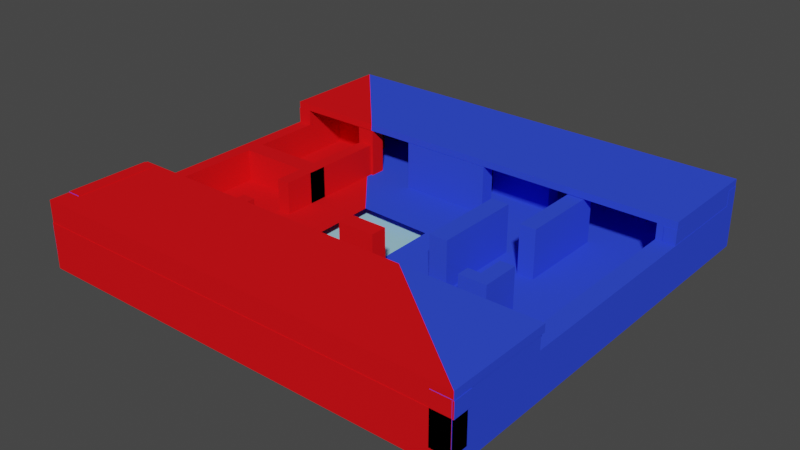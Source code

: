 # Source: map.blend  (saved by Blender 3.4.6; exported with 4.5.12 LTS)
import bpy
from mathutils import Matrix  # noqa: F401  (used for matrix-valued properties, if any)

bpy.ops.wm.read_factory_settings(use_empty=True)
scene = bpy.context.scene
scene.name = 'Scene'

# ---- collections
col_collection = bpy.data.collections.new('Collection'); scene.collection.children.link(col_collection)
col_collection_2 = bpy.data.collections.new('Collection 2'); scene.collection.children.link(col_collection_2)

# ---- materials (node trees are filled in below, after node groups)
mat_blue = bpy.data.materials.new('Blue')
mat_blue.alpha_threshold = 0.0
mat_blue.use_transparent_shadow = False
mat_blue.diffuse_color = (0.03325, 0.07085, 0.8, 1.0)
mat_blue.roughness = 0.5
mat_blue.line_color = (0.0, 0.0, 0.0, 1.0)
mat_red = bpy.data.materials.new('Red')
mat_red.use_transparent_shadow = False
mat_red.diffuse_color = (0.8, 0.007748, 0.0112, 1.0)
mat_water = bpy.data.materials.new('water')
mat_water.use_transparent_shadow = False
mat_water.use_raytrace_refraction = True
mat_water.use_screen_refraction = True
mat_water.use_sss_translucency = True
mat_water.refraction_depth = 0.5
mat_water.use_thickness_from_shadow = True
mat_water.diffuse_color = (0.3556, 0.6671, 0.8, 0.5643)

# ---- material node trees

# ---- world
world_world = bpy.data.worlds.new('World'); scene.world = world_world
world_world.use_nodes = True; world_world.node_tree.nodes.clear()
_N = world_world.node_tree.nodes; _L = world_world.node_tree.links
n0 = _N.new('ShaderNodeOutputWorld'); n0.name = 'World Output'; n0.location = (300, 300)
n1 = _N.new('ShaderNodeBackground'); n1.name = 'Background'; n1.location = (10, 300)
n1.inputs[0].default_value = (0.05088, 0.05088, 0.05088, 1.0)
_L.new(n1.outputs[0], n0.inputs[0])
n0.is_active_output = True
world_world.color = (0.05088, 0.05088, 0.05088)
world_world.use_sun_shadow = False
world_world.sun_shadow_jitter_overblur = 0.0

# ---- meshes
me_cube = bpy.data.meshes.new('Cube')
me_cube.from_pydata([(0.6365, 0.6851, 2.421), (0.6365, 0.6851, 1.11), (0.6365, -0.6258, 2.421), (0.6365, -0.6258, 1.11), (-0.6744, 0.6851, 2.421), (-0.6744, 0.6851, 1.11), (-0.6744, -0.6258, 2.421), (-0.6744, -0.6258, 1.11), (-0.6325, 0.6851, 5.766), (-0.6325, 0.6851, 2.421), (-0.6325, -0.6257, 5.766), (-0.6325, -0.6257, 2.421), (-0.6744, 0.6851, 5.766), (-0.6744, 0.6851, 2.421), (-0.6744, -0.6257, 5.766), (-0.6744, -0.6257, 2.421), (-0.674, -0.6258, 2.421), (-0.674, -0.6258, 5.793), (-0.674, -0.5702, 2.421), (-0.674, -0.5702, 5.793), (0.6365, -0.6258, 2.421), (0.6365, -0.6258, 5.793), (0.6365, -0.5702, 2.421), (0.6365, -0.5702, 5.793), (0.5791, -0.6232, 2.421), (0.5791, -0.6232, 5.815), (0.5791, 0.6851, 2.421), (0.5791, 0.6851, 5.815), (0.6365, -0.6232, 2.421), (0.6365, -0.6232, 5.815), (0.6365, 0.6851, 2.421), (0.6365, 0.6851, 5.815), (-0.6741, 0.6427, 2.421), (-0.6741, 0.6427, 5.816), (-0.6741, 0.6851, 2.421), (-0.6741, 0.6851, 5.816), (0.5791, 0.6427, 2.421), (0.5791, 0.6427, 5.816), (0.5791, 0.6851, 2.421), (0.5791, 0.6851, 5.816), (-0.6611, 0.06104, 2.421), (-0.6611, 0.06104, 5.759), (-0.6611, 0.1208, 2.421), (-0.6611, 0.1208, 5.759), (-0.3768, 0.06104, 2.421), (-0.3768, 0.06104, 5.759), (-0.3768, 0.1208, 2.421), (-0.3768, 0.1208, 5.759), (-0.4169, -0.03309, 2.319), (-0.4169, -0.03309, 5.773), (-0.4169, 0.3366, 2.319), (-0.4169, 0.3366, 5.773), (-0.3768, -0.03309, 2.319), (-0.3768, -0.03309, 5.773), (-0.3768, 0.3366, 2.319), (-0.3768, 0.3366, 5.773), (-0.4182, -0.3129, 2.387), (-0.4182, -0.3129, 5.75), (-0.4182, -0.1686, 2.387), (-0.4182, -0.1686, 5.75), (-0.3775, -0.3129, 2.387), (-0.3775, -0.3129, 5.75), (-0.3775, -0.1686, 2.387), (-0.3775, -0.1686, 5.75), (-0.4242, 0.3363, 2.421), (-0.4242, 0.3363, 7.351), (-0.4242, 0.3841, 2.421), (-0.4242, 0.3841, 7.351), (-0.3695, 0.3363, 2.421), (-0.3695, 0.3363, 7.351), (-0.3695, 0.3841, 2.421), (-0.3695, 0.3841, 7.351), (-0.23, 0.3363, 2.421), (-0.23, 0.3363, 7.378), (-0.23, 0.3818, 2.421), (-0.23, 0.3818, 7.378), (0.04117, 0.3363, 2.421), (0.04117, 0.3363, 7.378), (0.04117, 0.3818, 2.421), (0.04117, 0.3818, 7.378), (-0.4229, -0.3613, 2.421), (-0.4229, -0.3613, 7.342), (-0.4229, -0.3127, 2.421), (-0.4229, -0.3127, 7.342), (-0.3737, -0.3613, 2.421), (-0.3737, -0.3613, 7.342), (-0.3737, -0.3127, 2.421), (-0.3737, -0.3127, 7.342), (-0.2335, -0.3582, 2.425), (-0.2335, -0.3582, 7.382), (-0.2335, -0.3174, 2.425), (-0.2335, -0.3174, 7.382), (0.03874, -0.3582, 2.425), (0.03874, -0.3582, 7.382), (0.03874, -0.3174, 2.425), (0.03874, -0.3174, 7.382), (-0.6329, 0.4766, 2.421), (-0.6329, 0.4766, 7.389), (-0.6329, 0.5248, 2.421), (-0.6329, 0.5248, 7.389), (-0.478, 0.4766, 2.421), (-0.478, 0.4766, 7.389), (-0.478, 0.5248, 2.421), (-0.478, 0.5248, 7.389), (0.3154, 0.1041, 2.421), (0.3154, 0.1041, 7.356), (0.3154, 0.3818, 2.421), (0.3154, 0.3818, 7.356), (0.3637, 0.1041, 2.421), (0.3637, 0.1041, 7.356), (0.3637, 0.3818, 2.421), (0.3637, 0.3818, 7.356), (-0.01752, 0.4759, 2.421), (-0.01752, 0.4759, 7.35), (-0.01752, 0.5276, 2.421), (-0.01752, 0.5276, 7.35), (0.1768, 0.4759, 2.421), (0.1768, 0.4759, 7.35), (0.1768, 0.5276, 2.421), (0.1768, 0.5276, 7.35), (0.173, -0.08983, 2.421), (0.173, -0.08983, 7.309), (0.173, 0.185, 2.421), (0.173, 0.185, 7.309), (0.2276, -0.08983, 2.421), (0.2276, -0.08983, 7.309), (0.2276, 0.185, 2.421), (0.2276, 0.185, 7.309), (0.2813, -0.3489, 0.8084), (0.2813, -0.3489, 7.457), (0.2813, -0.3023, 0.8084), (0.2813, -0.3023, 7.457), (0.5808, -0.3489, 0.8084), (0.5808, -0.3489, 7.457), (0.5808, -0.3023, 0.8084), (0.5808, -0.3023, 7.457), (0.5793, -0.6258, 2.421), (0.5793, -0.6258, 7.339), (0.5793, -0.5702, 2.421), (0.5793, -0.5702, 7.339), (0.6359, -0.6258, 2.421), (0.6359, -0.6258, 7.339), (0.6359, -0.5702, 2.421), (0.6359, -0.5702, 7.339), (-0.6736, -0.6243, 5.716), (-0.6736, -0.6243, 7.251), (-0.6736, -0.564, 5.716), (-0.6736, -0.564, 7.251), (0.6405, -0.6243, 5.716), (0.6405, -0.6243, 7.251), (0.6405, -0.564, 5.716), (0.6405, -0.564, 7.251), (0.5791, -0.5723, 5.815), (0.5791, -0.5723, 7.405), (0.5791, -0.3034, 5.815), (0.5791, -0.3034, 7.405), (0.6367, -0.5723, 5.815), (0.6367, -0.5723, 7.405), (0.6367, -0.3034, 5.815), (0.6367, -0.3034, 7.405), (-0.6738, 0.4777, 5.766), (-0.6738, 0.4777, 7.36), (-0.6738, 0.6847, 5.766), (-0.6738, 0.6847, 7.36), (-0.6325, 0.4777, 5.766), (-0.6325, 0.4777, 7.36), (-0.6325, 0.6847, 5.766), (-0.6325, 0.6847, 7.36), (-0.633, 0.6431, 5.815), (-0.633, 0.6431, 7.405), (-0.633, 0.6851, 5.815), (-0.633, 0.6851, 7.405), (0.6365, 0.6431, 5.815), (0.6365, 0.6431, 7.405), (0.6365, 0.6851, 5.815), (0.6365, 0.6851, 7.405), (0.5997, 0.3363, 2.421), (0.5997, 0.3363, 7.323), (0.5997, 0.3817, 2.421), (0.5997, 0.3817, 7.323), (0.6358, 0.3363, 2.421), (0.6358, 0.3363, 7.323), (0.6358, 0.3817, 2.421), (0.6358, 0.3817, 7.323), (0.5791, 0.3376, 5.815), (0.5791, 0.3376, 7.406), (0.5791, 0.6424, 5.815), (0.5791, 0.6424, 7.406), (0.6356, 0.3376, 5.815), (0.6356, 0.3376, 7.406), (0.6356, 0.6424, 5.815), (0.6356, 0.6424, 7.406), (-0.6751, 0.3489, 5.766), (-0.6751, 0.3489, 7.371), (-0.6751, 0.4779, 5.766), (-0.6751, 0.4779, 7.371), (-0.6325, 0.3489, 5.766), (-0.6325, 0.3489, 7.371), (-0.6325, 0.4779, 5.766), (-0.6325, 0.4779, 7.371), (-0.6732, 0.3376, 7.406), (-0.6732, 0.3376, 8.108), (-0.6732, 0.6847, 7.406), (-0.6732, 0.6847, 8.108), (0.6356, 0.3376, 7.406), (0.6356, 0.3376, 8.108), (0.6356, 0.6847, 7.406), (0.6356, 0.6847, 8.108), (-0.6322, 0.3376, 7.406), (-0.6322, 0.3376, 5.745), (-0.6322, 0.3493, 7.406), (-0.6322, 0.3493, 5.745), (-0.6754, 0.3376, 7.406), (-0.6754, 0.3376, 5.745), (-0.6754, 0.3493, 7.406), (-0.6754, 0.3493, 5.745), (-0.6736, -0.6243, 7.251), (-0.6736, -0.6243, 8.059), (-0.6736, -0.2927, 7.251), (-0.6736, -0.2927, 8.059), (0.639, -0.6243, 7.251), (0.639, -0.6243, 8.059), (0.639, -0.2927, 7.251), (0.639, -0.2927, 8.059), (-0.006433, 0.1295, 2.421), (-0.003398, -0.1087, 2.421), (-0.2308, -0.1023, 2.421), (-0.2351, 0.1404, 2.421), (-0.04709, -0.1855, 2.421), (-0.04709, -0.1855, 7.269), (-0.04709, -0.1342, 2.421), (-0.04709, -0.1342, 7.269), (0.06478, -0.1855, 2.421), (0.06478, -0.1855, 7.269), (0.06478, -0.1342, 2.421), (0.06478, -0.1342, 7.269), (0.3859, -0.2088, 2.421), (0.3859, -0.2088, 7.314), (0.3859, -0.08983, 2.421), (0.3859, -0.08983, 7.314), (0.4292, -0.2088, 2.421), (0.4292, -0.2088, 7.314), (0.4292, -0.08983, 2.421), (0.4292, -0.08983, 7.314), (0.348, -0.2088, 2.421), (0.348, -0.2088, 7.311), (0.348, -0.17, 2.421), (0.348, -0.17, 7.311), (0.3859, -0.2088, 2.421), (0.3859, -0.2088, 7.311), (0.3859, -0.17, 2.421), (0.3859, -0.17, 7.311), (0.1817, -0.2927, 8.059), (0.2364, -0.2927, 8.059), (0.2389, -0.2927, 7.251), (-0.3739, 0.3376, 8.108), (-0.3757, 0.3376, 7.406), (-0.6746, -0.5621, 5.766), (-0.6746, -0.5621, 8.119), (-0.6746, -0.3014, 5.766), (-0.6746, -0.3014, 8.119), (-0.6325, -0.5621, 5.766), (-0.6325, -0.5621, 8.119), (-0.6325, -0.3014, 5.766), (-0.6325, -0.3014, 8.119), (-0.632, -0.3045, 7.251), (-0.632, -0.3045, 5.649), (-0.632, -0.2927, 7.251), (-0.632, -0.2927, 5.649), (-0.6736, -0.3045, 7.251), (-0.6736, -0.3045, 5.649), (-0.6736, -0.2927, 7.251), (-0.6736, -0.2927, 5.649)], [], [(0, 4, 227, 224, 225, 2), (3, 2, 6, 7), (7, 6, 4, 5), (5, 1, 3, 7), (1, 0, 2, 3), (5, 4, 0, 1), (13, 9, 11, 15), (13, 12, 8, 9), (15, 14, 12, 13), (11, 10, 14, 15), (8, 12, 14, 10), (9, 8, 10, 11), (16, 17, 19, 18), (18, 19, 23, 22), (22, 23, 21, 20), (20, 21, 17, 16), (18, 22, 20, 16), (23, 19, 17, 21), (24, 25, 27, 26), (26, 27, 31, 30), (30, 31, 29, 28), (28, 29, 25, 24), (26, 30, 28, 24), (31, 27, 25, 29), (32, 33, 35, 34), (34, 35, 39, 38), (38, 39, 37, 36), (36, 37, 33, 32), (34, 38, 36, 32), (39, 35, 33, 37), (40, 41, 43, 42), (42, 43, 47, 46), (46, 47, 45, 44), (44, 45, 41, 40), (42, 46, 44, 40), (47, 43, 41, 45), (48, 49, 51, 50), (50, 51, 55, 54), (54, 55, 53, 52), (52, 53, 49, 48), (50, 54, 52, 48), (55, 51, 49, 53), (56, 57, 59, 58), (58, 59, 63, 62), (62, 63, 61, 60), (60, 61, 57, 56), (58, 62, 60, 56), (63, 59, 57, 61), (64, 65, 67, 66), (66, 67, 71, 70), (70, 71, 69, 68), (68, 69, 65, 64), (66, 70, 68, 64), (71, 67, 65, 69), (72, 73, 75, 74), (74, 75, 79, 78), (78, 79, 77, 76), (76, 77, 73, 72), (74, 78, 76, 72), (79, 75, 73, 77), (80, 81, 83, 82), (82, 83, 87, 86), (86, 87, 85, 84), (84, 85, 81, 80), (82, 86, 84, 80), (87, 83, 81, 85), (88, 89, 91, 90), (90, 91, 95, 94), (94, 95, 93, 92), (92, 93, 89, 88), (90, 94, 92, 88), (95, 91, 89, 93), (96, 97, 99, 98), (98, 99, 103, 102), (102, 103, 101, 100), (100, 101, 97, 96), (98, 102, 100, 96), (103, 99, 97, 101), (104, 105, 107, 106), (106, 107, 111, 110), (110, 111, 109, 108), (108, 109, 105, 104), (106, 110, 108, 104), (111, 107, 105, 109), (112, 113, 115, 114), (114, 115, 119, 118), (118, 119, 117, 116), (116, 117, 113, 112), (114, 118, 116, 112), (119, 115, 113, 117), (120, 121, 123, 122), (122, 123, 127, 126), (126, 127, 125, 124), (124, 125, 121, 120), (122, 126, 124, 120), (127, 123, 121, 125), (128, 129, 131, 130), (130, 131, 135, 134), (134, 135, 133, 132), (132, 133, 129, 128), (130, 134, 132, 128), (135, 131, 129, 133), (136, 137, 139, 138), (138, 139, 143, 142), (142, 143, 141, 140), (140, 141, 137, 136), (138, 142, 140, 136), (143, 139, 137, 141), (144, 145, 147, 146), (146, 147, 151, 150), (150, 151, 149, 148), (148, 149, 145, 144), (146, 150, 148, 144), (151, 147, 145, 149), (152, 153, 155, 154), (154, 155, 159, 158), (158, 159, 157, 156), (156, 157, 153, 152), (154, 158, 156, 152), (159, 155, 153, 157), (160, 161, 163, 162), (162, 163, 167, 166), (166, 167, 165, 164), (164, 165, 161, 160), (162, 166, 164, 160), (167, 163, 161, 165), (168, 169, 171, 170), (170, 171, 175, 174), (174, 175, 173, 172), (172, 173, 169, 168), (170, 174, 172, 168), (175, 171, 169, 173), (176, 177, 179, 178), (178, 179, 183, 182), (182, 183, 181, 180), (180, 181, 177, 176), (178, 182, 180, 176), (183, 179, 177, 181), (184, 185, 187, 186), (186, 187, 191, 190), (190, 191, 189, 188), (188, 189, 185, 184), (186, 190, 188, 184), (191, 187, 185, 189), (192, 193, 195, 194), (194, 195, 199, 198), (198, 199, 197, 196), (196, 197, 193, 192), (194, 198, 196, 192), (199, 195, 193, 197), (200, 201, 203, 202), (202, 203, 207, 206), (206, 207, 205, 204), (204, 205, 255, 256), (202, 206, 204, 256, 200), (207, 203, 255, 205), (208, 209, 211, 210), (210, 211, 215, 214), (214, 215, 213, 212), (212, 213, 209, 208), (210, 214, 212, 208), (215, 211, 209, 213), (216, 217, 219, 218), (218, 219, 252, 253, 254), (222, 223, 221, 220), (220, 221, 217, 216), (218, 254, 222, 220, 216), (223, 253, 221), (2, 225, 226, 227, 4, 6), (228, 229, 231, 230), (230, 231, 235, 234), (234, 235, 233, 232), (232, 233, 229, 228), (230, 234, 232, 228), (235, 231, 229, 233), (236, 237, 239, 238), (238, 239, 243, 242), (242, 243, 241, 240), (240, 241, 237, 236), (238, 242, 240, 236), (243, 239, 237, 241), (244, 245, 247, 246), (246, 247, 251, 250), (250, 251, 249, 248), (248, 249, 245, 244), (246, 250, 248, 244), (251, 247, 245, 249), (221, 252, 219, 217), (221, 253, 252), (254, 253, 223, 222), (255, 203, 201), (256, 255, 201, 200), (257, 258, 260, 259), (259, 260, 264, 263), (263, 264, 262, 261), (261, 262, 258, 257), (259, 263, 261, 257), (264, 260, 258, 262), (265, 266, 268, 267), (267, 268, 272, 271), (271, 272, 270, 269), (269, 270, 266, 265), (267, 271, 269, 265), (272, 268, 266, 270)])
me_cube.polygons.foreach_set('material_index', [0, 1, 1, 2, 0, 0, 0, 0, 1, 0, 1, 1, 0, 1, 0, 1, 0, 1, 0, 0, 0, 0, 0, 0, 0, 0, 0, 0, 0, 0, 0, 1, 1, 1, 0, 1, 1, 0, 1, 1, 0, 1, 1, 1, 1, 0, 0, 1, 1, 0, 1, 1, 0, 1, 0, 0, 0, 0, 0, 0, 1, 1, 1, 1, 0, 0, 1, 1, 1, 1, 0, 0, 0, 1, 1, 1, 0, 0, 0, 0, 0, 0, 0, 0, 0, 0, 0, 0, 0, 0, 0, 0, 0, 0, 0, 0, 0, 0, 0, 0, 0, 0, 0, 0, 0, 1, 0, 0, 1, 1, 0, 1, 0, 0, 0, 0, 0, 0, 0, 0, 1, 1, 0, 0, 0, 1, 0, 0, 0, 0, 0, 0, 0, 0, 0, 0, 0, 0, 0, 0, 0, 0, 0, 0, 1, 1, 1, 0, 0, 1, 1, 0, 0, 0, 0, 0, 1, 0, 1, 1, 0, 0, 1, 1, 0, 1, 1, 0, 1, 1, 1, 1, 1, 0, 1, 0, 0, 0, 0, 0, 0, 0, 0, 0, 0, 0, 0, 1, 1, 0, 1, 1, 1, 1, 1, 0, 0, 1, 1, 1, 1, 1, 1, 1])
_uv = me_cube.uv_layers.new(name='UVMap')
_uv.uv.foreach_set('vector', [0.625, 0.5, 0.875, 0.5, 0.7912, 0.6039, 0.7476, 0.606, 0.747, 0.6514, 0.625, 0.75, 0.375, 0.75, 0.625, 0.75, 0.625, 1.0, 0.375, 1.0, 0.375, 0.0, 0.625, 0.0, 0.625, 0.25, 0.375, 0.25, 0.125, 0.5, 0.375, 0.5, 0.375, 0.75, 0.125, 0.75, 0.375, 0.5, 0.625, 0.5, 0.625, 0.75, 0.375, 0.75, 0.375, 0.25, 0.625, 0.25, 0.625, 0.5, 0.375, 0.5, 0.375, 0.0, 0.625, 0.0, 0.625, 0.25, 0.375, 0.25, 0.375, 0.25, 0.625, 0.25, 0.625, 0.5, 0.375, 0.5, 0.375, 0.5, 0.625, 0.5, 0.625, 0.75, 0.375, 0.75, 0.375, 0.75, 0.625, 0.75, 0.625, 1.0, 0.375, 1.0, 0.125, 0.5, 0.375, 0.5, 0.375, 0.75, 0.125, 0.75, 0.625, 0.5, 0.875, 0.5, 0.875, 0.75, 0.625, 0.75, 0.375, 0.0, 0.625, 0.0, 0.625, 0.25, 0.375, 0.25, 0.375, 0.25, 0.625, 0.25, 0.625, 0.5, 0.375, 0.5, 0.375, 0.5, 0.625, 0.5, 0.625, 0.75, 0.375, 0.75, 0.375, 0.75, 0.625, 0.75, 0.625, 1.0, 0.375, 1.0, 0.125, 0.5, 0.375, 0.5, 0.375, 0.75, 0.125, 0.75, 0.625, 0.5, 0.875, 0.5, 0.875, 0.75, 0.625, 0.75, 0.375, 0.0, 0.625, 0.0, 0.625, 0.25, 0.375, 0.25, 0.375, 0.25, 0.625, 0.25, 0.625, 0.5, 0.375, 0.5, 0.375, 0.5, 0.625, 0.5, 0.625, 0.75, 0.375, 0.75, 0.375, 0.75, 0.625, 0.75, 0.625, 1.0, 0.375, 1.0, 0.125, 0.5, 0.375, 0.5, 0.375, 0.75, 0.125, 0.75, 0.625, 0.5, 0.875, 0.5, 0.875, 0.75, 0.625, 0.75, 0.375, 0.0, 0.625, 0.0, 0.625, 0.25, 0.375, 0.25, 0.375, 0.25, 0.625, 0.25, 0.625, 0.5, 0.375, 0.5, 0.375, 0.5, 0.625, 0.5, 0.625, 0.75, 0.375, 0.75, 0.375, 0.75, 0.625, 0.75, 0.625, 1.0, 0.375, 1.0, 0.125, 0.5, 0.375, 0.5, 0.375, 0.75, 0.125, 0.75, 0.625, 0.5, 0.875, 0.5, 0.875, 0.75, 0.625, 0.75, 0.375, 0.0, 0.625, 0.0, 0.625, 0.25, 0.375, 0.25, 0.375, 0.25, 0.625, 0.25, 0.625, 0.5, 0.375, 0.5, 0.375, 0.5, 0.625, 0.5, 0.625, 0.75, 0.375, 0.75, 0.375, 0.75, 0.625, 0.75, 0.625, 1.0, 0.375, 1.0, 0.125, 0.5, 0.375, 0.5, 0.375, 0.75, 0.125, 0.75, 0.625, 0.5, 0.875, 0.5, 0.875, 0.75, 0.625, 0.75, 0.375, 0.0, 0.625, 0.0, 0.625, 0.25, 0.375, 0.25, 0.375, 0.25, 0.625, 0.25, 0.625, 0.5, 0.375, 0.5, 0.375, 0.5, 0.625, 0.5, 0.625, 0.75, 0.375, 0.75, 0.375, 0.75, 0.625, 0.75, 0.625, 1.0, 0.375, 1.0, 0.125, 0.5, 0.375, 0.5, 0.375, 0.75, 0.125, 0.75, 0.625, 0.5, 0.875, 0.5, 0.875, 0.75, 0.625, 0.75, 0.375, 0.0, 0.625, 0.0, 0.625, 0.25, 0.375, 0.25, 0.375, 0.25, 0.625, 0.25, 0.625, 0.5, 0.375, 0.5, 0.375, 0.5, 0.625, 0.5, 0.625, 0.75, 0.375, 0.75, 0.375, 0.75, 0.625, 0.75, 0.625, 1.0, 0.375, 1.0, 0.125, 0.5, 0.375, 0.5, 0.375, 0.75, 0.125, 0.75, 0.625, 0.5, 0.875, 0.5, 0.875, 0.75, 0.625, 0.75, 0.375, 0.0, 0.625, 0.0, 0.625, 0.25, 0.375, 0.25, 0.375, 0.25, 0.625, 0.25, 0.625, 0.5, 0.375, 0.5, 0.375, 0.5, 0.625, 0.5, 0.625, 0.75, 0.375, 0.75, 0.375, 0.75, 0.625, 0.75, 0.625, 1.0, 0.375, 1.0, 0.125, 0.5, 0.375, 0.5, 0.375, 0.75, 0.125, 0.75, 0.625, 0.5, 0.875, 0.5, 0.875, 0.75, 0.625, 0.75, 0.375, 0.0, 0.625, 0.0, 0.625, 0.25, 0.375, 0.25, 0.375, 0.25, 0.625, 0.25, 0.625, 0.5, 0.375, 0.5, 0.375, 0.5, 0.625, 0.5, 0.625, 0.75, 0.375, 0.75, 0.375, 0.75, 0.625, 0.75, 0.625, 1.0, 0.375, 1.0, 0.125, 0.5, 0.375, 0.5, 0.375, 0.75, 0.125, 0.75, 0.625, 0.5, 0.875, 0.5, 0.875, 0.75, 0.625, 0.75, 0.375, 0.0, 0.625, 0.0, 0.625, 0.25, 0.375, 0.25, 0.375, 0.25, 0.625, 0.25, 0.625, 0.5, 0.375, 0.5, 0.375, 0.5, 0.625, 0.5, 0.625, 0.75, 0.375, 0.75, 0.375, 0.75, 0.625, 0.75, 0.625, 1.0, 0.375, 1.0, 0.125, 0.5, 0.375, 0.5, 0.375, 0.75, 0.125, 0.75, 0.625, 0.5, 0.875, 0.5, 0.875, 0.75, 0.625, 0.75, 0.375, 0.0, 0.625, 0.0, 0.625, 0.25, 0.375, 0.25, 0.375, 0.25, 0.625, 0.25, 0.625, 0.5, 0.375, 0.5, 0.375, 0.5, 0.625, 0.5, 0.625, 0.75, 0.375, 0.75, 0.375, 0.75, 0.625, 0.75, 0.625, 1.0, 0.375, 1.0, 0.125, 0.5, 0.375, 0.5, 0.375, 0.75, 0.125, 0.75, 0.625, 0.5, 0.875, 0.5, 0.875, 0.75, 0.625, 0.75, 0.375, 0.0, 0.625, 0.0, 0.625, 0.25, 0.375, 0.25, 0.375, 0.25, 0.625, 0.25, 0.625, 0.5, 0.375, 0.5, 0.375, 0.5, 0.625, 0.5, 0.625, 0.75, 0.375, 0.75, 0.375, 0.75, 0.625, 0.75, 0.625, 1.0, 0.375, 1.0, 0.125, 0.5, 0.375, 0.5, 0.375, 0.75, 0.125, 0.75, 0.625, 0.5, 0.875, 0.5, 0.875, 0.75, 0.625, 0.75, 0.375, 0.0, 0.625, 0.0, 0.625, 0.25, 0.375, 0.25, 0.375, 0.25, 0.625, 0.25, 0.625, 0.5, 0.375, 0.5, 0.375, 0.5, 0.625, 0.5, 0.625, 0.75, 0.375, 0.75, 0.375, 0.75, 0.625, 0.75, 0.625, 1.0, 0.375, 1.0, 0.125, 0.5, 0.375, 0.5, 0.375, 0.75, 0.125, 0.75, 0.625, 0.5, 0.875, 0.5, 0.875, 0.75, 0.625, 0.75, 0.375, 0.0, 0.625, 0.0, 0.625, 0.25, 0.375, 0.25, 0.375, 0.25, 0.625, 0.25, 0.625, 0.5, 0.375, 0.5, 0.375, 0.5, 0.625, 0.5, 0.625, 0.75, 0.375, 0.75, 0.375, 0.75, 0.625, 0.75, 0.625, 1.0, 0.375, 1.0, 0.125, 0.5, 0.375, 0.5, 0.375, 0.75, 0.125, 0.75, 0.625, 0.5, 0.875, 0.5, 0.875, 0.75, 0.625, 0.75, 0.375, 0.0, 0.625, 0.0, 0.625, 0.25, 0.375, 0.25, 0.375, 0.25, 0.625, 0.25, 0.625, 0.5, 0.375, 0.5, 0.375, 0.5, 0.625, 0.5, 0.625, 0.75, 0.375, 0.75, 0.375, 0.75, 0.625, 0.75, 0.625, 1.0, 0.375, 1.0, 0.125, 0.5, 0.375, 0.5, 0.375, 0.75, 0.125, 0.75, 0.625, 0.5, 0.875, 0.5, 0.875, 0.75, 0.625, 0.75, 0.375, 0.0, 0.625, 0.0, 0.625, 0.25, 0.375, 0.25, 0.375, 0.25, 0.625, 0.25, 0.625, 0.5, 0.375, 0.5, 0.375, 0.5, 0.625, 0.5, 0.625, 0.75, 0.375, 0.75, 0.375, 0.75, 0.625, 0.75, 0.625, 1.0, 0.375, 1.0, 0.125, 0.5, 0.375, 0.5, 0.375, 0.75, 0.125, 0.75, 0.625, 0.5, 0.875, 0.5, 0.875, 0.75, 0.625, 0.75, 0.375, 0.0, 0.625, 0.0, 0.625, 0.25, 0.375, 0.25, 0.375, 0.25, 0.625, 0.25, 0.625, 0.5, 0.375, 0.5, 0.375, 0.5, 0.625, 0.5, 0.625, 0.75, 0.375, 0.75, 0.375, 0.75, 0.625, 0.75, 0.625, 1.0, 0.375, 1.0, 0.125, 0.5, 0.375, 0.5, 0.375, 0.75, 0.125, 0.75, 0.625, 0.5, 0.875, 0.5, 0.875, 0.75, 0.625, 0.75, 0.375, 0.0, 0.625, 0.0, 0.625, 0.25, 0.375, 0.25, 0.375, 0.25, 0.625, 0.25, 0.625, 0.5, 0.375, 0.5, 0.375, 0.5, 0.625, 0.5, 0.625, 0.75, 0.375, 0.75, 0.375, 0.75, 0.625, 0.75, 0.625, 1.0, 0.375, 1.0, 0.125, 0.5, 0.375, 0.5, 0.375, 0.75, 0.125, 0.75, 0.625, 0.5, 0.875, 0.5, 0.875, 0.75, 0.625, 0.75, 0.375, 0.0, 0.625, 0.0, 0.625, 0.25, 0.375, 0.25, 0.375, 0.25, 0.625, 0.25, 0.625, 0.5, 0.375, 0.5, 0.375, 0.5, 0.625, 0.5, 0.625, 0.75, 0.375, 0.75, 0.375, 0.75, 0.625, 0.75, 0.625, 1.0, 0.375, 1.0, 0.125, 0.5, 0.375, 0.5, 0.375, 0.75, 0.125, 0.75, 0.625, 0.5, 0.875, 0.5, 0.875, 0.75, 0.625, 0.75, 0.375, 0.0, 0.625, 0.0, 0.625, 0.25, 0.375, 0.25, 0.375, 0.25, 0.625, 0.25, 0.625, 0.5, 0.375, 0.5, 0.375, 0.5, 0.625, 0.5, 0.625, 0.75, 0.375, 0.75, 0.375, 0.75, 0.625, 0.75, 0.625, 1.0, 0.375, 1.0, 0.125, 0.5, 0.375, 0.5, 0.375, 0.75, 0.125, 0.75, 0.625, 0.5, 0.875, 0.5, 0.875, 0.75, 0.625, 0.75, 0.375, 0.0, 0.625, 0.0, 0.625, 0.25, 0.375, 0.25, 0.375, 0.25, 0.625, 0.25, 0.625, 0.5, 0.375, 0.5, 0.375, 0.5, 0.625, 0.5, 0.625, 0.75, 0.375, 0.75, 0.375, 0.75, 0.625, 0.75, 0.625, 1.0, 0.375, 1.0, 0.125, 0.5, 0.375, 0.5, 0.375, 0.75, 0.125, 0.75, 0.625, 0.5, 0.875, 0.5, 0.875, 0.75, 0.625, 0.75, 0.375, 0.0, 0.625, 0.0, 0.625, 0.25, 0.375, 0.25, 0.375, 0.25, 0.625, 0.25, 0.625, 0.5, 0.375, 0.5, 0.375, 0.5, 0.625, 0.5, 0.625, 0.75, 0.375, 0.75, 0.375, 0.75, 0.625, 0.75, 0.625, 1.0, 0.375, 1.0, 0.125, 0.5, 0.375, 0.5, 0.375, 0.75, 0.125, 0.75, 0.625, 0.5, 0.875, 0.5, 0.875, 0.75, 0.625, 0.75, 0.375, 0.0, 0.625, 0.0, 0.625, 0.25, 0.375, 0.25, 0.375, 0.25, 0.625, 0.25, 0.625, 0.5, 0.375, 0.5, 0.375, 0.5, 0.625, 0.5, 0.625, 0.75, 0.375, 0.75, 0.375, 0.75, 0.625, 0.75, 0.625, 1.0, 0.375, 1.0, 0.125, 0.5, 0.375, 0.5, 0.375, 0.75, 0.125, 0.75, 0.625, 0.5, 0.875, 0.5, 0.875, 0.75, 0.625, 0.75, 0.375, 0.0, 0.625, 0.0, 0.625, 0.25, 0.375, 0.25, 0.375, 0.25, 0.625, 0.25, 0.625, 0.5, 0.375, 0.5, 0.375, 0.5, 0.625, 0.5, 0.625, 0.75, 0.375, 0.75, 0.375, 0.75, 0.625, 0.75, 0.625, 1.0, 0.375, 1.0, 0.125, 0.5, 0.375, 0.5, 0.375, 0.75, 0.125, 0.75, 0.625, 0.5, 0.875, 0.5, 0.875, 0.75, 0.625, 0.75, 0.375, 0.0, 0.625, 0.0, 0.625, 0.25, 0.375, 0.25, 0.375, 0.25, 0.625, 0.25, 0.625, 0.5, 0.375, 0.5, 0.375, 0.5, 0.625, 0.5, 0.625, 0.75, 0.375, 0.75, 0.375, 0.75, 0.625, 0.75, 0.625, 0.9428, 0.375, 0.9432, 0.125, 0.5, 0.375, 0.5, 0.375, 0.75, 0.1818, 0.75, 0.125, 0.75, 0.625, 0.5, 0.875, 0.5, 0.8178, 0.75, 0.625, 0.75, 0.375, 0.0, 0.625, 0.0, 0.625, 0.25, 0.375, 0.25, 0.375, 0.25, 0.625, 0.25, 0.625, 0.5, 0.375, 0.5, 0.375, 0.5, 0.625, 0.5, 0.625, 0.75, 0.375, 0.75, 0.375, 0.75, 0.625, 0.75, 0.625, 1.0, 0.375, 1.0, 0.125, 0.5, 0.375, 0.5, 0.375, 0.75, 0.125, 0.75, 0.625, 0.5, 0.875, 0.5, 0.875, 0.75, 0.625, 0.75, 0.375, 0.0, 0.625, 0.0, 0.625, 0.25, 0.375, 0.25, 0.375, 0.25, 0.625, 0.25, 0.625, 0.4129, 0.625, 0.4233, 0.375, 0.4238, 0.375, 0.5, 0.625, 0.5, 0.625, 0.75, 0.375, 0.75, 0.375, 0.75, 0.625, 0.75, 0.625, 1.0, 0.375, 1.0, 0.125, 0.5, 0.2988, 0.5, 0.375, 0.5, 0.375, 0.75, 0.125, 0.75, 0.625, 0.5, 0.7017, 0.5, 0.625, 0.75, 0.625, 0.75, 0.747, 0.6514, 0.7904, 0.6502, 0.7912, 0.6039, 0.875, 0.5, 0.875, 0.75, 0.375, 0.0, 0.625, 0.0, 0.625, 0.25, 0.375, 0.25, 0.375, 0.25, 0.625, 0.25, 0.625, 0.5, 0.375, 0.5, 0.375, 0.5, 0.625, 0.5, 0.625, 0.75, 0.375, 0.75, 0.375, 0.75, 0.625, 0.75, 0.625, 1.0, 0.375, 1.0, 0.125, 0.5, 0.375, 0.5, 0.375, 0.75, 0.125, 0.75, 0.625, 0.5, 0.875, 0.5, 0.875, 0.75, 0.625, 0.75, 0.375, 0.0, 0.625, 0.0, 0.625, 0.25, 0.375, 0.25, 0.375, 0.25, 0.625, 0.25, 0.625, 0.5, 0.375, 0.5, 0.375, 0.5, 0.625, 0.5, 0.625, 0.75, 0.375, 0.75, 0.375, 0.75, 0.625, 0.75, 0.625, 1.0, 0.375, 1.0, 0.125, 0.5, 0.375, 0.5, 0.375, 0.75, 0.125, 0.75, 0.625, 0.5, 0.875, 0.5, 0.875, 0.75, 0.625, 0.75, 0.375, 0.0, 0.625, 0.0, 0.625, 0.25, 0.375, 0.25, 0.375, 0.25, 0.625, 0.25, 0.625, 0.5, 0.375, 0.5, 0.375, 0.5, 0.625, 0.5, 0.625, 0.75, 0.375, 0.75, 0.375, 0.75, 0.625, 0.75, 0.625, 1.0, 0.375, 1.0, 0.125, 0.5, 0.375, 0.5, 0.375, 0.75, 0.125, 0.75, 0.625, 0.5, 0.875, 0.5, 0.875, 0.75, 0.625, 0.75, 0.625, 0.75, 0.7121, 0.5, 0.875, 0.5, 0.875, 0.75, 0.625, 0.75, 0.7017, 0.5, 0.7121, 0.5, 0.375, 0.4238, 0.625, 0.4233, 0.625, 0.5, 0.375, 0.5, 0.8178, 0.75, 0.875, 0.5, 0.875, 0.75, 0.375, 0.9432, 0.625, 0.9428, 0.625, 1.0, 0.375, 1.0, 0.375, 0.0, 0.625, 0.0, 0.625, 0.25, 0.375, 0.25, 0.375, 0.25, 0.625, 0.25, 0.625, 0.5, 0.375, 0.5, 0.375, 0.5, 0.625, 0.5, 0.625, 0.75, 0.375, 0.75, 0.375, 0.75, 0.625, 0.75, 0.625, 1.0, 0.375, 1.0, 0.125, 0.5, 0.375, 0.5, 0.375, 0.75, 0.125, 0.75, 0.625, 0.5, 0.875, 0.5, 0.875, 0.75, 0.625, 0.75, 0.375, 0.0, 0.625, 0.0, 0.625, 0.25, 0.375, 0.25, 0.375, 0.25, 0.625, 0.25, 0.625, 0.5, 0.375, 0.5, 0.375, 0.5, 0.625, 0.5, 0.625, 0.75, 0.375, 0.75, 0.375, 0.75, 0.625, 0.75, 0.625, 1.0, 0.375, 1.0, 0.125, 0.5, 0.375, 0.5, 0.375, 0.75, 0.125, 0.75, 0.625, 0.5, 0.875, 0.5, 0.875, 0.75, 0.625, 0.75])
me_cube.materials.append(mat_blue)
me_cube.materials.append(mat_red)
me_cube.materials.append(mat_water)
me_cube.use_mirror_vertex_groups = False
me_cube.update()
me_cube_002 = bpy.data.meshes.new('Cube.002')
me_cube_002.from_pydata([(-0.2351, 0.1404, 2.421)], [], [])
_uv = me_cube_002.uv_layers.new(name='UVMap')
_uv.uv.foreach_set('vector', [])
me_cube_002.materials.append(mat_blue)
me_cube_002.use_mirror_vertex_groups = False
me_cube_002.update()

# ---- objects
ob_cube = bpy.data.objects.new('Cube', me_cube)
ob_cube_001 = bpy.data.objects.new('Cube.001', me_cube_002)

# ---- transforms, parenting, visibility, modifiers, constraints
ob_cube.location = (0.0, 0.02196, 0.0)
ob_cube.scale = (34.38, 32.94, 1.0)
ob_cube.lock_rotations_4d = False
ob_cube.empty_display_type = 'ARROWS'
ob_cube.lineart.crease_threshold = 0.0
ob_cube_001.location = (0.0, 0.02196, 0.0)
ob_cube_001.scale = (34.38, 32.94, 1.0)
ob_cube_001.lock_rotations_4d = False
ob_cube_001.empty_display_type = 'ARROWS'
ob_cube_001.lineart.crease_threshold = 0.0

# ---- collection membership
col_collection.objects.link(ob_cube)
col_collection.objects.link(ob_cube_001)

# ---- scene / render settings (as saved in the file)
scene.frame_start = 1; scene.frame_end = 250; scene.frame_set(169)
scene.render.engine = 'BLENDER_EEVEE_NEXT'
scene.cycles.sampling_pattern = 'TABULATED_SOBOL'
scene.cycles.use_light_tree = False
scene.view_settings.view_transform = 'Filmic'
bpy.context.view_layer.update()

# ---- added for rendering (the .blend has no active camera and no usable light): camera, sun
cam_auto = bpy.data.cameras.new('AutoCamera')
cam_auto.lens = 50.0
cam_auto.sensor_width = 36.0
cam_auto.clip_end = 1022.51
ob_auto_camera = bpy.data.objects.new('AutoCamera', cam_auto)
scene.collection.objects.link(ob_auto_camera)
ob_auto_camera.location = (57.6633, -68.9176, 51.0742)
ob_auto_camera.rotation_euler = (1.09748, -7.21219e-08, 0.694738)
scene.camera = ob_auto_camera
light_auto_sun = bpy.data.lights.new('AutoSun', 'SUN')
light_auto_sun.energy = 3.0
light_auto_sun.angle = 0.0523599
ob_auto_sun = bpy.data.objects.new('AutoSun', light_auto_sun)
scene.collection.objects.link(ob_auto_sun)
ob_auto_sun.rotation_euler = (0.872665, 0.174533, 0.523599)
bpy.context.view_layer.update()
